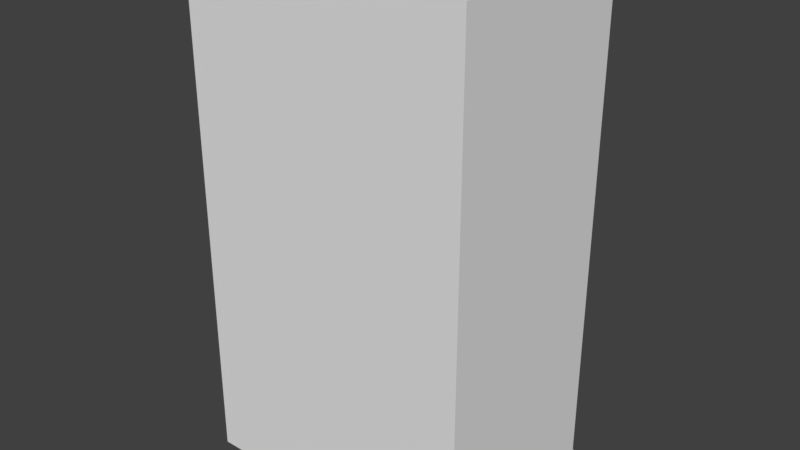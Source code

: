 # Source: Wardrobe.blend  (saved by Blender 2.79.0; exported with 4.5.12 LTS)
import bpy
from mathutils import Matrix  # noqa: F401  (used for matrix-valued properties, if any)

bpy.ops.wm.read_factory_settings(use_empty=True)
scene = bpy.context.scene
scene.name = 'Scene'

# ---- collections
col_collection_4 = bpy.data.collections.new('Collection 4'); scene.collection.children.link(col_collection_4)

# ---- world
world_world = bpy.data.worlds.new('World'); scene.world = world_world
world_world.color = (0.05088, 0.05088, 0.05088)
world_world.use_sun_shadow = False
world_world.sun_shadow_jitter_overblur = 0.0
world_world.cycles.sampling_method = 'MANUAL'

# ---- meshes
me_cube = bpy.data.meshes.new('Cube')
me_cube.from_pydata([(-0.8, -1.2, 0.05), (-0.8, -1.2, 3.15), (-0.8, -1.1, 0.05), (-0.8, -1.1, 3.15), (0.8, -1.1, 3.15), (0.8, -1.2, 0.05), (0.8, -1.2, 3.15), (0.8, -1.1, 0.05), (-0.9, -1.1, 0.05), (-0.9, -1.2, 0.05), (-0.9, -1.2, 3.15), (-0.9, -1.1, 3.15), (0.9, -1.1, 3.15), (0.9, -1.2, 3.15), (0.9, -1.2, 0.05), (0.9, -1.1, 0.05), (-0.8, -1.1, 0.0), (-0.8, -1.2, 0.0), (0.8, -1.1, 0.0), (0.8, -1.2, 0.0), (-0.9, -1.1, 0.0), (-0.9, -1.2, 0.0), (0.9, -1.2, 0.0), (0.9, -1.1, 0.0), (-0.8, -1.2, 3.2), (-0.8, -1.1, 3.2), (0.8, -1.1, 3.2), (0.8, -1.2, 3.2), (-0.9, -1.2, 3.2), (-0.9, -1.1, 3.2), (0.9, -1.1, 3.2), (0.9, -1.2, 3.2), (-0.8, 2.98e-08, 3.15), (-0.8, 2.98e-08, 0.05), (0.8, 2.98e-08, 3.15), (0.8, 2.98e-08, 0.05), (-0.9, 2.98e-08, 3.15), (-0.9, 2.98e-08, 0.05), (0.9, 2.98e-08, 3.15), (0.9, 2.98e-08, 0.05), (0.8, 2.98e-08, 0.0), (-0.8, 2.98e-08, 0.0), (-0.9, 2.98e-08, 0.0), (0.9, 2.98e-08, 0.0), (-0.8, 2.98e-08, 3.2), (0.8, 2.98e-08, 3.2), (-0.9, 2.98e-08, 3.2), (0.9, 2.98e-08, 3.2), (0.8, 0.09, 0.05), (-0.8, 0.09, 0.05), (-0.9, 0.09, 0.05), (0.9, 0.09, 0.05), (0.8, 0.09, 0.0), (-0.8, 0.09, 0.0), (-0.9, 0.09, 0.0), (0.9, 0.09, 0.0), (-0.8, 0.09, 3.15), (0.8, 0.09, 3.15), (-0.9, 0.09, 3.15), (0.9, 0.09, 3.15), (-0.8, 0.09, 3.2), (0.8, 0.09, 3.2), (-0.9, 0.09, 3.2), (0.9, 0.09, 3.2)], [], [(7, 4, 34, 35), (2, 3, 4, 7), (0, 5, 6, 1), (30, 12, 38, 47), (13, 12, 30, 31), (6, 5, 14, 13), (9, 10, 11, 8), (0, 9, 21, 17), (26, 30, 47, 45), (0, 1, 10, 9), (15, 12, 13, 14), (1, 6, 27, 24), (12, 15, 39, 38), (14, 5, 19, 22), (16, 18, 19, 17), (16, 17, 21, 20), (19, 18, 23, 22), (25, 26, 45, 44), (9, 8, 20, 21), (15, 14, 22, 23), (8, 11, 36, 37), (5, 0, 17, 19), (24, 25, 29, 28), (26, 25, 24, 27), (26, 27, 31, 30), (6, 13, 31, 27), (11, 10, 28, 29), (10, 1, 24, 28), (23, 18, 40, 43), (18, 16, 41, 40), (38, 34, 57, 59), (33, 35, 48, 49), (32, 33, 37, 36), (35, 34, 38, 39), (39, 43, 55, 51), (37, 33, 49, 50), (45, 47, 63, 61), (36, 46, 62, 58), (3, 2, 33, 32), (15, 23, 43, 39), (4, 3, 32, 34), (11, 29, 46, 36), (16, 20, 42, 41), (29, 25, 44, 46), (2, 7, 35, 33), (20, 8, 37, 42), (48, 51, 55, 52), (49, 48, 52, 53), (50, 49, 53, 54), (41, 42, 54, 53), (35, 39, 51, 48), (42, 37, 50, 54), (43, 40, 52, 55), (40, 41, 53, 52), (56, 58, 62, 60), (59, 57, 61, 63), (57, 56, 60, 61), (44, 45, 61, 60), (47, 38, 59, 63), (46, 44, 60, 62), (32, 36, 58, 56), (34, 32, 56, 57)])
_uv = me_cube.uv_layers.new(name='UVMap')
_uv.uv.foreach_set('vector', [0.0, 0.0, 1.0, 0.0, 1.0, 1.0, 0.0, 1.0, 0.0, 0.0, 1.0, 0.0, 1.0, 1.0, 0.0, 1.0, 0.0, 0.0, 1.0, 0.0, 1.0, 1.0, 0.0, 1.0, 0.0, 0.0, 1.0, 0.0, 1.0, 1.0, 0.0, 1.0, 0.0, 0.0, 1.0, 0.0, 1.0, 1.0, 0.0, 1.0, 0.0, 0.0, 1.0, 0.0, 1.0, 1.0, 0.0, 1.0, 0.0, 0.0, 1.0, 0.0, 1.0, 1.0, 0.0, 1.0, 0.0, 0.0, 1.0, 0.0, 1.0, 1.0, 0.0, 1.0, 0.0, 0.0, 1.0, 0.0, 1.0, 1.0, 0.0, 1.0, 0.0, 0.0, 1.0, 0.0, 1.0, 1.0, 0.0, 1.0, 0.0, 0.0, 1.0, 0.0, 1.0, 1.0, 0.0, 1.0, 0.0, 0.0, 1.0, 0.0, 1.0, 1.0, 0.0, 1.0, 0.0, 0.0, 1.0, 0.0, 1.0, 1.0, 0.0, 1.0, 0.0, 0.0, 1.0, 0.0, 1.0, 1.0, 0.0, 1.0, 0.0, 0.0, 1.0, 0.0, 1.0, 1.0, 0.0, 1.0, 0.0, 0.0, 1.0, 0.0, 1.0, 1.0, 0.0, 1.0, 0.0, 0.0, 1.0, 0.0, 1.0, 1.0, 0.0, 1.0, 0.0, 0.0, 1.0, 0.0, 1.0, 1.0, 0.0, 1.0, 0.0, 0.0, 1.0, 0.0, 1.0, 1.0, 0.0, 1.0, 0.0, 0.0, 1.0, 0.0, 1.0, 1.0, 0.0, 1.0, 0.0, 0.0, 1.0, 0.0, 1.0, 1.0, 0.0, 1.0, 0.0, 0.0, 1.0, 0.0, 1.0, 1.0, 0.0, 1.0, 0.0, 0.0, 1.0, 0.0, 1.0, 1.0, 0.0, 1.0, 0.0, 0.0, 1.0, 0.0, 1.0, 1.0, 0.0, 1.0, 0.0, 0.0, 1.0, 0.0, 1.0, 1.0, 0.0, 1.0, 0.0, 0.0, 1.0, 0.0, 1.0, 1.0, 0.0, 1.0, 0.0, 0.0, 1.0, 0.0, 1.0, 1.0, 0.0, 1.0, 0.0, 0.0, 1.0, 0.0, 1.0, 1.0, 0.0, 1.0, 0.0, 0.0, 1.0, 0.0, 1.0, 1.0, 0.0, 1.0, 0.0, 0.0, 1.0, 0.0, 1.0, 1.0, 0.0, 1.0, 0.0, 0.0, 1.0, 0.0, 1.0, 1.0, 0.0, 1.0, 0.0, 0.0, 1.0, 0.0, 1.0, 1.0, 0.0, 1.0, 0.0, 0.0, 1.0, 0.0, 1.0, 1.0, 0.0, 1.0, 0.0, 0.0, 1.0, 0.0, 1.0, 1.0, 0.0, 1.0, 0.0, 0.0, 1.0, 0.0, 1.0, 1.0, 0.0, 1.0, 0.0, 0.0, 1.0, 0.0, 1.0, 1.0, 0.0, 1.0, 0.0, 0.0, 1.0, 0.0, 1.0, 1.0, 0.0, 1.0, 0.0, 0.0, 1.0, 0.0, 1.0, 1.0, 0.0, 1.0, 0.0, 0.0, 1.0, 0.0, 1.0, 1.0, 0.0, 1.0, 0.0, 0.0, 1.0, 0.0, 1.0, 1.0, 0.0, 1.0, 0.0, 0.0, 1.0, 0.0, 1.0, 1.0, 0.0, 1.0, 0.0, 0.0, 1.0, 0.0, 1.0, 1.0, 0.0, 1.0, 0.0, 0.0, 1.0, 0.0, 1.0, 1.0, 0.0, 1.0, 0.0, 0.0, 1.0, 0.0, 1.0, 1.0, 0.0, 1.0, 0.0, 0.0, 1.0, 0.0, 1.0, 1.0, 0.0, 1.0, 0.0, 0.0, 1.0, 0.0, 1.0, 1.0, 0.0, 1.0, 0.0, 0.0, 1.0, 0.0, 1.0, 1.0, 0.0, 1.0, 0.0, 0.0, 1.0, 0.0, 1.0, 1.0, 0.0, 1.0, 0.0, 0.0, 1.0, 0.0, 1.0, 1.0, 0.0, 1.0, 0.0, 0.0, 1.0, 0.0, 1.0, 1.0, 0.0, 1.0, 0.0, 0.0, 1.0, 0.0, 1.0, 1.0, 0.0, 1.0, 0.0, 0.0, 1.0, 0.0, 1.0, 1.0, 0.0, 1.0, 0.0, 0.0, 1.0, 0.0, 1.0, 1.0, 0.0, 1.0, 0.0, 0.0, 1.0, 0.0, 1.0, 1.0, 0.0, 1.0, 0.0, 0.0, 1.0, 0.0, 1.0, 1.0, 0.0, 1.0, 0.0, 0.0, 1.0, 0.0, 1.0, 1.0, 0.0, 1.0, 0.0, 0.0, 1.0, 0.0, 1.0, 1.0, 0.0, 1.0, 0.0, 0.0, 1.0, 0.0, 1.0, 1.0, 0.0, 1.0, 0.0, 0.0, 1.0, 0.0, 1.0, 1.0, 0.0, 1.0, 0.0, 0.0, 1.0, 0.0, 1.0, 1.0, 0.0, 1.0, 0.0, 0.0, 1.0, 0.0, 1.0, 1.0, 0.0, 1.0, 0.0, 0.0, 1.0, 0.0, 1.0, 1.0, 0.0, 1.0])
me_cube.use_remesh_preserve_volume = False
me_cube.use_remesh_preserve_attributes = False
me_cube.use_mirror_vertex_groups = False
me_cube.update()
me_plane_001 = bpy.data.meshes.new('Plane.001')
me_plane_001.from_pydata([(-1.0, -7.55e-09, 3.14), (0.0, -7.55e-09, 3.14), (-1.0, 7.55e-09, 0.06), (0.0, 7.55e-09, 0.06), (-1.0, 0.04, 0.06), (-1.0, 0.04, 3.14), (0.0, 0.04, 3.14), (0.0, 0.04, 0.06)], [], [(0, 2, 3, 1), (5, 6, 7, 4), (1, 3, 7, 6), (2, 0, 5, 4), (3, 2, 4, 7), (0, 1, 6, 5)])
_uv = me_plane_001.uv_layers.new(name='UVMap')
_uv.uv.foreach_set('vector', [0.0, 0.0, 1.0, 0.0, 1.0, 1.0, 0.0, 1.0, 0.0, 0.0, 1.0, 0.0, 1.0, 1.0, 0.0, 1.0, 0.0, 0.0, 1.0, 0.0, 1.0, 1.0, 0.0, 1.0, 0.0, 0.0, 1.0, 0.0, 1.0, 1.0, 0.0, 1.0, 0.0, 0.0, 1.0, 0.0, 1.0, 1.0, 0.0, 1.0, 0.0, 0.0, 1.0, 0.0, 1.0, 1.0, 0.0, 1.0])
me_plane_001.use_remesh_preserve_volume = False
me_plane_001.use_remesh_preserve_attributes = False
me_plane_001.use_mirror_vertex_groups = False
me_plane_001.update()
me_plane = bpy.data.meshes.new('Plane')
me_plane.from_pydata([(-0.9, -7.55e-09, 3.14), (0.0, -7.55e-09, 3.14), (-0.9, 7.55e-09, 0.06), (0.0, 7.55e-09, 0.06), (-0.9, 0.04, 0.06), (-0.9, 0.04, 3.14), (0.0, 0.04, 3.14), (0.0, 0.04, 0.06)], [], [(0, 2, 3, 1), (5, 6, 7, 4), (1, 3, 7, 6), (2, 0, 5, 4), (3, 2, 4, 7), (0, 1, 6, 5)])
_uv = me_plane.uv_layers.new(name='UVMap')
_uv.uv.foreach_set('vector', [0.0, 0.0, 1.0, 0.0, 1.0, 1.0, 0.0, 1.0, 0.0, 0.0, 1.0, 0.0, 1.0, 1.0, 0.0, 1.0, 0.0, 0.0, 1.0, 0.0, 1.0, 1.0, 0.0, 1.0, 0.0, 0.0, 1.0, 0.0, 1.0, 1.0, 0.0, 1.0, 0.0, 0.0, 1.0, 0.0, 1.0, 1.0, 0.0, 1.0, 0.0, 0.0, 1.0, 0.0, 1.0, 1.0, 0.0, 1.0])
me_plane.use_remesh_preserve_volume = False
me_plane.use_remesh_preserve_attributes = False
me_plane.use_mirror_vertex_groups = False
me_plane.update()

# ---- objects
ob_walls = bpy.data.objects.new('Walls', me_cube)
ob_leftdoor = bpy.data.objects.new('LeftDoor', me_plane_001)
ob_rightdoor = bpy.data.objects.new('RightDoor', me_plane)

# ---- transforms, parenting, visibility, modifiers, constraints
ob_walls.location = (0.0, 0.0, -7.451e-09)
ob_walls.lineart.crease_threshold = 0.0
ob_leftdoor.parent = ob_walls
ob_leftdoor.location = (0.9, 0.0, 0.0)
ob_leftdoor.lineart.crease_threshold = 0.0
ob_rightdoor.parent = ob_walls
ob_rightdoor.location = (0.0, 0.05, 0.0)
ob_rightdoor.lineart.crease_threshold = 0.0

# ---- collection membership
col_collection_4.objects.link(ob_walls)
col_collection_4.objects.link(ob_leftdoor)
col_collection_4.objects.link(ob_rightdoor)

# ---- scene / render settings (as saved in the file)
scene.frame_start = 1; scene.frame_end = 250; scene.frame_set(7)
scene.render.engine = 'BLENDER_EEVEE_NEXT'
scene.render.resolution_percentage = 50
scene.render.dither_intensity = 0.0
scene.cycles.use_denoising = False
scene.cycles.samples = 128
scene.cycles.sampling_pattern = 'TABULATED_SOBOL'
scene.cycles.use_adaptive_sampling = False
scene.cycles.use_light_tree = False
scene.cycles.blur_glossy = 0.0
scene.cycles.sample_clamp_indirect = 0.0
scene.view_settings.view_transform = 'Standard'
scene.unit_settings.scale_length = 0.001
bpy.context.view_layer.update()

# ---- added for rendering (the .blend has no active camera and no usable light): camera, sun
cam_auto = bpy.data.cameras.new('AutoCamera')
cam_auto.lens = 50.0
cam_auto.sensor_width = 36.0
cam_auto.clip_end = 1000.0
ob_auto_camera = bpy.data.objects.new('AutoCamera', cam_auto)
scene.collection.objects.link(ob_auto_camera)
ob_auto_camera.location = (3.60055, -4.87566, 4.48044)
ob_auto_camera.rotation_euler = (1.09748, -7.21219e-08, 0.694738)
scene.camera = ob_auto_camera
light_auto_sun = bpy.data.lights.new('AutoSun', 'SUN')
light_auto_sun.energy = 3.0
light_auto_sun.angle = 0.0523599
ob_auto_sun = bpy.data.objects.new('AutoSun', light_auto_sun)
scene.collection.objects.link(ob_auto_sun)
ob_auto_sun.rotation_euler = (0.872665, 0.174533, 0.523599)
bpy.context.view_layer.update()
